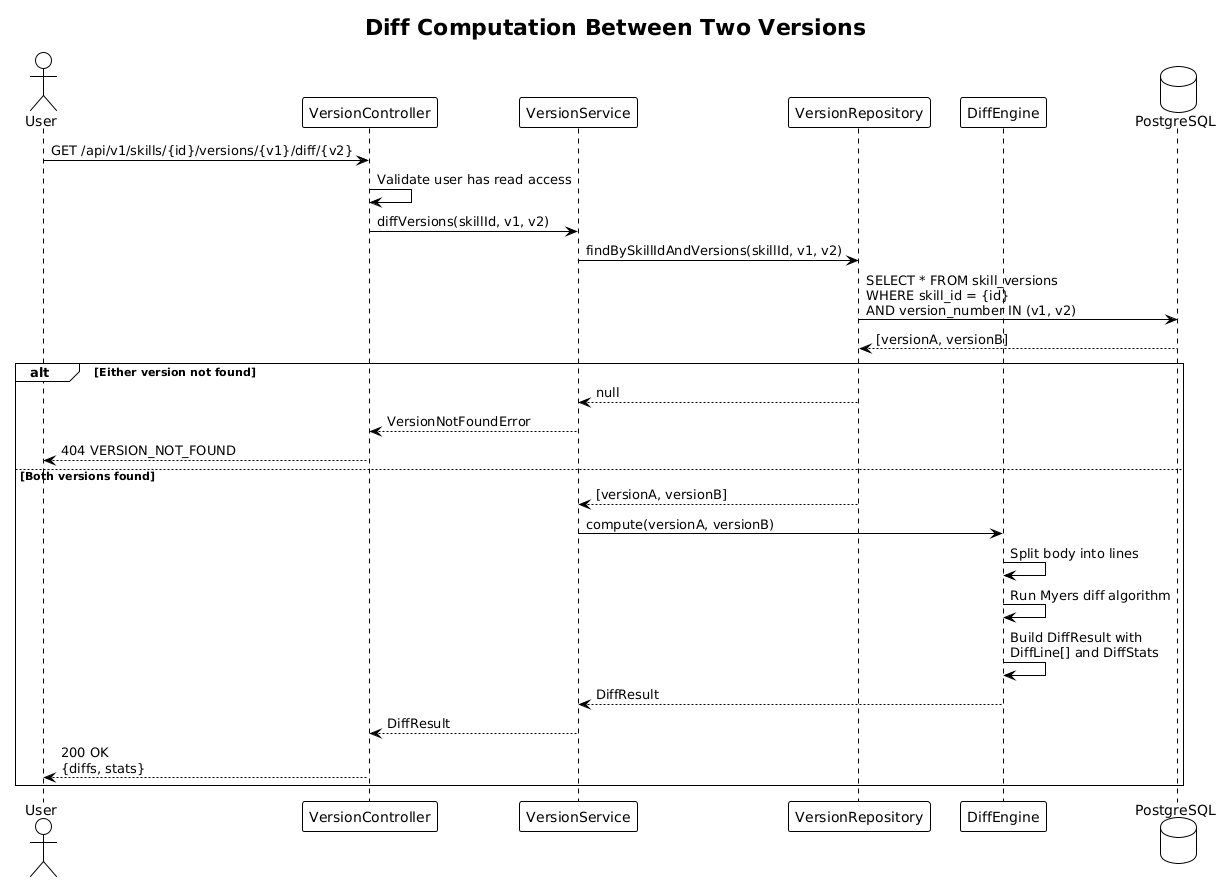

The diagram above was rendered by PlantUML. Its source (embedded in the PNG):
@startuml
!theme plain

title Diff Computation Between Two Versions

actor User
participant "VersionController" as VC
participant "VersionService" as VS
participant "VersionRepository" as VR
participant "DiffEngine" as DE
database "PostgreSQL" as DB

User -> VC: GET /api/v1/skills/{id}/versions/{v1}/diff/{v2}
VC -> VC: Validate user has read access

VC -> VS: diffVersions(skillId, v1, v2)
VS -> VR: findBySkillIdAndVersions(skillId, v1, v2)
VR -> DB: SELECT * FROM skill_versions\nWHERE skill_id = {id}\nAND version_number IN (v1, v2)
DB --> VR: [versionA, versionB]

alt Either version not found
    VR --> VS: null
    VS --> VC: VersionNotFoundError
    VC --> User: 404 VERSION_NOT_FOUND
else Both versions found
    VR --> VS: [versionA, versionB]
    VS -> DE: compute(versionA, versionB)
    DE -> DE: Split body into lines
    DE -> DE: Run Myers diff algorithm
    DE -> DE: Build DiffResult with\nDiffLine[] and DiffStats
    DE --> VS: DiffResult
    VS --> VC: DiffResult
    VC --> User: 200 OK\n{diffs, stats}
end
@enduml